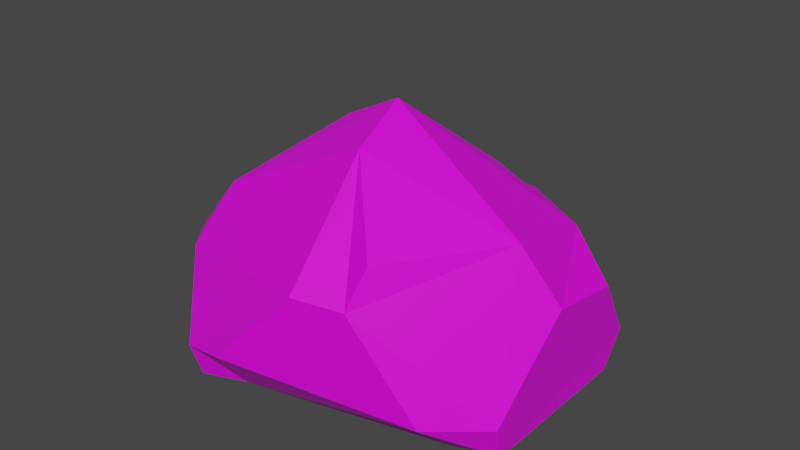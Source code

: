 # Source: Stone.blend  (saved by Blender 3.3.6; exported with 4.5.12 LTS)
import bpy
from mathutils import Matrix  # noqa: F401  (used for matrix-valued properties, if any)

bpy.ops.wm.read_factory_settings(use_empty=True)
scene = bpy.context.scene
scene.name = 'Scene'

# ---- collections
col_collection = bpy.data.collections.new('Collection'); scene.collection.children.link(col_collection)

# ---- images (referenced by path relative to the original .blend; pixels are not part of the script)
import os
ASSET_DIR = os.environ.get("B2B_ASSET_DIR", "")  # directory of the original .blend (textures are referenced by path, not embedded)
HERE = os.path.dirname(os.path.abspath(__file__))  # packed textures are extracted next to this script under _unpacked/

def load_image(name, relpath, width, height, colorspace="sRGB"):
    """Load a texture the original file referenced (path relative to the .blend, or extracted next to this script)."""
    p = next((c for c in (os.path.join(HERE, relpath), os.path.join(ASSET_DIR, relpath)) if relpath and os.path.exists(c)), "")
    if p:
        img = bpy.data.images.load(p, check_existing=True)
        img.name = name
    else:  # same state as the original file: an image datablock whose file is absent (Cycles renders it pink)
        img = bpy.data.images.new(name, width, height)
        img.source = "FILE"
        img.filepath = "//" + (relpath or name)
    img.colorspace_settings.name = colorspace
    return img
img_colorpalette_png = load_image('ColorPalette.png', 'ColorPalette.png', 1024, 1024, 'sRGB')

# ---- materials (node trees are filled in below, after node groups)
mat_material_001 = bpy.data.materials.new('Material.001')
mat_material_001.use_transparent_shadow = False

# ---- material node trees
mat_material_001.use_nodes = True; mat_material_001.node_tree.nodes.clear()
_N = mat_material_001.node_tree.nodes; _L = mat_material_001.node_tree.links
n0 = _N.new('ShaderNodeBsdfPrincipled'); n0.name = 'Principled BSDF'; n0.location = (10, 300)
n0.distribution = 'GGX'
n0.subsurface_method = 'RANDOM_WALK_SKIN'
n0.inputs[3].default_value = 1.45
n0.inputs[27].default_value = (0.0, 0.0, 0.0, 1.0)
n0.inputs[28].default_value = 1.0
n1 = _N.new('ShaderNodeOutputMaterial'); n1.name = 'Material Output'; n1.location = (300, 300)
n2 = _N.new('ShaderNodeTexImage'); n2.name = 'Image Texture'; n2.location = (-408, 237)
n2.image = img_colorpalette_png
_L.new(n0.outputs[0], n1.inputs[0])
_L.new(n2.outputs[0], n0.inputs[0])
n1.is_active_output = True

# ---- world
world_world = bpy.data.worlds.new('World'); scene.world = world_world
world_world.use_nodes = True; world_world.node_tree.nodes.clear()
_N = world_world.node_tree.nodes; _L = world_world.node_tree.links
n0 = _N.new('ShaderNodeOutputWorld'); n0.name = 'World Output'; n0.location = (300, 300)
n1 = _N.new('ShaderNodeBackground'); n1.name = 'Background'; n1.location = (10, 300)
n1.inputs[0].default_value = (0.05088, 0.05088, 0.05088, 1.0)
_L.new(n1.outputs[0], n0.inputs[0])
n0.is_active_output = True
world_world.color = (0.05088, 0.05088, 0.05088)
world_world.use_sun_shadow = False
world_world.sun_shadow_jitter_overblur = 0.0

# ---- meshes
me_icosphere = bpy.data.meshes.new('Icosphere')
me_icosphere.from_pydata([(0.0437, 0.01892, -0.2035), (0.1278, -0.2775, 0.5847), (0.1697, -0.5857, 0.3096), (0.3164, -0.55, 0.3053), (0.3359, -0.4868, 0.4125), (-0.4125, -0.3865, 0.176), (-0.3803, -0.253, 0.3367), (-0.4629, -0.2342, 0.2508), (-0.5147, -0.2716, 0.1514), (-0.1743, 0.2251, 0.3303), (-0.2351, 0.3774, 0.2722), (-0.3027, 0.254, 0.2583), (-0.26, 0.206, 0.2898), (0.1423, 0.5283, 0.1931), (0.1527, 0.3612, 0.2699), (0.2753, 0.4089, 0.2283), (0.2752, 0.482, 0.163), (0.4896, 0.1952, 0.3049), (0.5479, -0.1648, 0.4116), (0.6432, -0.1116, 0.2391), (0.6326, 0.1382, 0.1902), (0.09149, -0.08481, 0.6548), (0.2418, 0.159, 0.4387), (-0.07282, 0.09705, 0.4268), (-0.1019, -0.06134, 0.5565), (-0.03494, 0.6349, 0.113), (-0.1019, 0.5145, -0.03378), (-0.2047, 0.6136, 0.1194), (0.4216, 0.2933, -0.1661), (0.461, 0.436, -0.01933), (0.5984, 0.3015, -0.03267), (0.5859, 0.2523, -0.1569), (0.4744, -0.47, -0.00817), (0.4473, -0.2994, -0.1663), (0.5868, -0.262, -0.1551), (0.6042, -0.3138, -0.03553), (-0.1344, -0.4716, -0.1337), (-0.06963, -0.625, 0.05456), (-0.2604, -0.5626, -0.01781), (-0.2677, -0.5187, -0.1378), (-0.5355, 0.1041, 0.03956), (-0.4491, 0.01063, -0.1297), (-0.5476, -0.1049, -0.1509), (-0.5943, -0.08962, -0.03249), (-0.1077, 0.5168, -0.03111), (-0.2047, 0.6136, 0.1194)], [], [(37, 32, 3, 2), (30, 29, 16, 15, 17, 20), (0, 36, 39, 42, 41), (25, 26, 44, 45, 27), (29, 25, 13, 16), (17, 15, 14, 22), (27, 45, 40, 11, 10), (9, 12, 7, 6, 24, 23), (14, 9, 23, 22), (40, 43, 8, 7, 12, 11), (0, 33, 36), (1, 4, 18, 21), (32, 35, 19, 18, 4, 3), (38, 37, 2, 5), (6, 1, 21, 24), (25, 27, 10, 13), (1, 2, 3, 4), (5, 6, 7, 8), (1, 6, 5, 2), (9, 10, 11, 12), (13, 14, 15, 16), (9, 14, 13, 10), (43, 42, 39, 38, 5, 8), (17, 18, 19, 20), (21, 22, 23, 24), (17, 22, 21, 18), (35, 34, 31, 30, 20, 19), (28, 29, 30, 31), (25, 29, 28, 26), (0, 26, 28), (32, 33, 34, 35), (36, 37, 38, 39), (32, 37, 36, 33), (34, 33, 0, 28, 31), (40, 41, 42, 43), (40, 45, 44, 41), (0, 41, 44, 26)])
_uv = me_icosphere.uv_layers.new(name='UVMap')
_uv.uv.foreach_set('vector', [0.2223, 0.02786, 0.2223, 0.02786, 0.2223, 0.02786, 0.2223, 0.02786, 0.2223, 0.02786, 0.2223, 0.02786, 0.2223, 0.02786, 0.2223, 0.02786, 0.2223, 0.02786, 0.2223, 0.02786, 0.2223, 0.02786, 0.2223, 0.02786, 0.2223, 0.02786, 0.2223, 0.02786, 0.2223, 0.02786, 0.2223, 0.02786, 0.2223, 0.02786, 0.2223, 0.02786, 0.2223, 0.02786, 0.2223, 0.02786, 0.2223, 0.02786, 0.2223, 0.02786, 0.2223, 0.02786, 0.2223, 0.02786, 0.2223, 0.02786, 0.2223, 0.02786, 0.2223, 0.02786, 0.2223, 0.02786, 0.2223, 0.02786, 0.2223, 0.02786, 0.2223, 0.02786, 0.2223, 0.02786, 0.2223, 0.02786, 0.2223, 0.02786, 0.2223, 0.02786, 0.2223, 0.02786, 0.2223, 0.02786, 0.2223, 0.02786, 0.2223, 0.02786, 0.2223, 0.02786, 0.2223, 0.02786, 0.2223, 0.02786, 0.2223, 0.02786, 0.2223, 0.02786, 0.2223, 0.02786, 0.2223, 0.02786, 0.2223, 0.02786, 0.2223, 0.02786, 0.2223, 0.02786, 0.2223, 0.02786, 0.2223, 0.02786, 0.2223, 0.02786, 0.2223, 0.02786, 0.2223, 0.02786, 0.2223, 0.02786, 0.2223, 0.02786, 0.2223, 0.02786, 0.2223, 0.02786, 0.2223, 0.02786, 0.2223, 0.02786, 0.2223, 0.02786, 0.2223, 0.02786, 0.2223, 0.02786, 0.2223, 0.02786, 0.2223, 0.02786, 0.2223, 0.02786, 0.2223, 0.02786, 0.2223, 0.02786, 0.2223, 0.02786, 0.2223, 0.02786, 0.2223, 0.02786, 0.2223, 0.02786, 0.2223, 0.02786, 0.2223, 0.02786, 0.2223, 0.02786, 0.2223, 0.02786, 0.2223, 0.02786, 0.2223, 0.02786, 0.2223, 0.02786, 0.2223, 0.02786, 0.2223, 0.02786, 0.2223, 0.02786, 0.2223, 0.02786, 0.2223, 0.02786, 0.2223, 0.02786, 0.2223, 0.02786, 0.2223, 0.02786, 0.2223, 0.02786, 0.2223, 0.02786, 0.2223, 0.02786, 0.2223, 0.02786, 0.2223, 0.02786, 0.2223, 0.02786, 0.2223, 0.02786, 0.2223, 0.02786, 0.2223, 0.02786, 0.2223, 0.02786, 0.2223, 0.02786, 0.2223, 0.02786, 0.2223, 0.02786, 0.2223, 0.02786, 0.2223, 0.02786, 0.2223, 0.02786, 0.2223, 0.02786, 0.2223, 0.02786, 0.2223, 0.02786, 0.2223, 0.02786, 0.2223, 0.02786, 0.2223, 0.02786, 0.2223, 0.02786, 0.2223, 0.02786, 0.2223, 0.02786, 0.2223, 0.02786, 0.2223, 0.02786, 0.2223, 0.02786, 0.2223, 0.02786, 0.2223, 0.02786, 0.2223, 0.02786, 0.2223, 0.02786, 0.2223, 0.02786, 0.2223, 0.02786, 0.2223, 0.02786, 0.2223, 0.02786, 0.2223, 0.02786, 0.2223, 0.02786, 0.2223, 0.02786, 0.2223, 0.02786, 0.2223, 0.02786, 0.2223, 0.02786, 0.2223, 0.02786, 0.2223, 0.02786, 0.2223, 0.02786, 0.2223, 0.02786, 0.2223, 0.02786, 0.2223, 0.02786, 0.2223, 0.02786, 0.2223, 0.02786, 0.2223, 0.02786, 0.2223, 0.02786, 0.2223, 0.02786, 0.2223, 0.02786, 0.2223, 0.02786, 0.2223, 0.02786, 0.2223, 0.02786, 0.2223, 0.02786, 0.2223, 0.02786, 0.2223, 0.02786, 0.2223, 0.02786, 0.2223, 0.02786, 0.2223, 0.02786, 0.2223, 0.02786, 0.2223, 0.02786, 0.2223, 0.02786, 0.2223, 0.02786, 0.2223, 0.02786, 0.2223, 0.02786, 0.2223, 0.02786, 0.2223, 0.02786, 0.2223, 0.02786, 0.2223, 0.02786, 0.2223, 0.02786, 0.2223, 0.02786])
me_icosphere.materials.append(mat_material_001)
me_icosphere.update()

# ---- objects
ob_icosphere = bpy.data.objects.new('Icosphere', me_icosphere)

# ---- transforms, parenting, visibility, modifiers, constraints
ob_icosphere.location = (0.0, 0.0, 0.0)
ob_icosphere.scale = (0.3693, 0.3693, 0.3693)

# ---- collection membership
col_collection.objects.link(ob_icosphere)

# ---- scene / render settings (as saved in the file)
scene.frame_start = 1; scene.frame_end = 250; scene.frame_set(1)
scene.render.engine = 'BLENDER_EEVEE_NEXT'
scene.cycles.sampling_pattern = 'TABULATED_SOBOL'
scene.cycles.use_light_tree = False
scene.view_settings.view_transform = 'Filmic'
bpy.context.view_layer.update()

# ---- added for rendering (the .blend has no active camera and no usable light): camera, sun
cam_auto = bpy.data.cameras.new('AutoCamera')
cam_auto.lens = 50.0
cam_auto.sensor_width = 36.0
cam_auto.clip_end = 1000.0
ob_auto_camera = bpy.data.objects.new('AutoCamera', cam_auto)
scene.collection.objects.link(ob_auto_camera)
ob_auto_camera.location = (0.679937, -0.803256, 0.62005)
ob_auto_camera.rotation_euler = (1.09748, -7.21219e-08, 0.694738)
scene.camera = ob_auto_camera
light_auto_sun = bpy.data.lights.new('AutoSun', 'SUN')
light_auto_sun.energy = 3.0
light_auto_sun.angle = 0.0523599
ob_auto_sun = bpy.data.objects.new('AutoSun', light_auto_sun)
scene.collection.objects.link(ob_auto_sun)
ob_auto_sun.rotation_euler = (0.872665, 0.174533, 0.523599)
bpy.context.view_layer.update()
